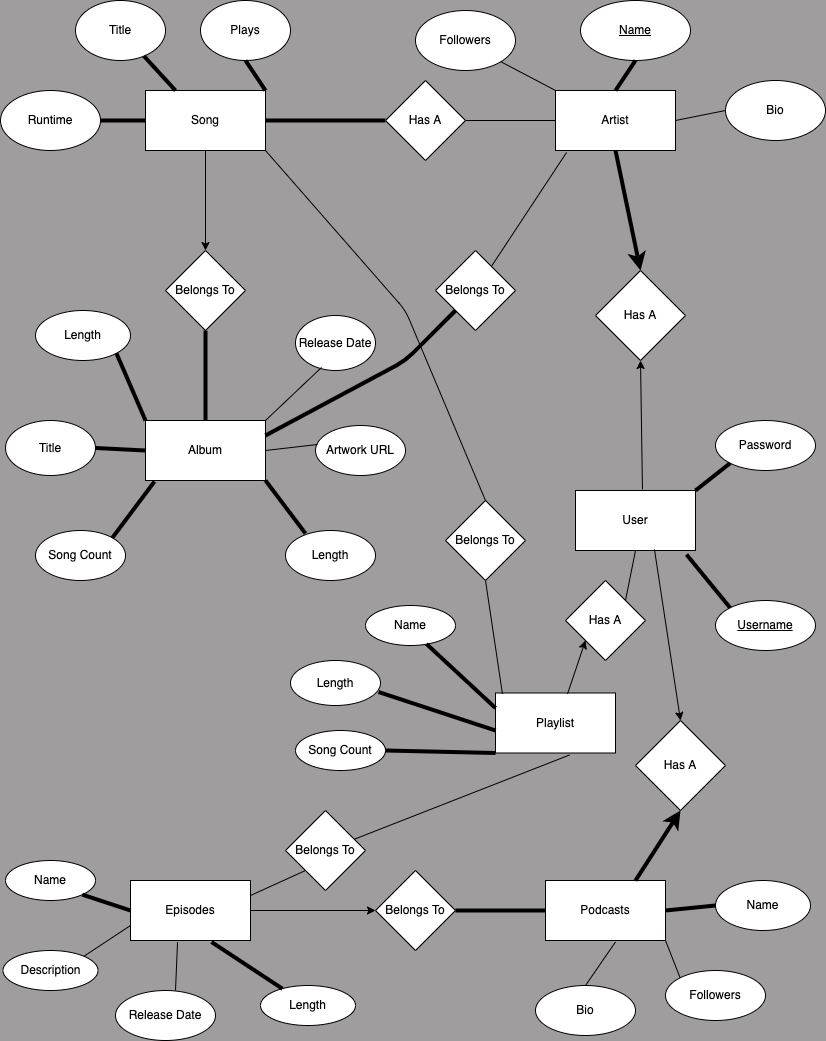

The diagram above was exported from draw.io. Its source (the exported page's mxGraphModel, read from the mxfile embedded in the PNG):
<mxGraphModel dx="714" dy="572" grid="1" gridSize="10" guides="1" tooltips="1" connect="1" arrows="1" fold="1" page="1" pageScale="1" pageWidth="850" pageHeight="1100" background="#9f9d9d" math="0" shadow="0">
  <root>
    <mxCell id="0" />
    <mxCell id="1" parent="0" />
    <mxCell id="4" value="Playlist" style="rounded=0;whiteSpace=wrap;html=1;" parent="1" vertex="1">
      <mxGeometry x="510" y="742.5" width="120" height="60" as="geometry" />
    </mxCell>
    <mxCell id="5" value="Episodes" style="rounded=0;whiteSpace=wrap;html=1;" parent="1" vertex="1">
      <mxGeometry x="145" y="930" width="120" height="60" as="geometry" />
    </mxCell>
    <mxCell id="6" value="Album" style="rounded=0;whiteSpace=wrap;html=1;" parent="1" vertex="1">
      <mxGeometry x="160" y="470" width="120" height="60" as="geometry" />
    </mxCell>
    <mxCell id="7" value="User" style="rounded=0;whiteSpace=wrap;html=1;" parent="1" vertex="1">
      <mxGeometry x="590" y="540" width="120" height="60" as="geometry" />
    </mxCell>
    <mxCell id="8" value="Artist" style="rounded=0;whiteSpace=wrap;html=1;" parent="1" vertex="1">
      <mxGeometry x="570" y="140" width="120" height="60" as="geometry" />
    </mxCell>
    <mxCell id="9" value="Podcasts" style="rounded=0;whiteSpace=wrap;html=1;" parent="1" vertex="1">
      <mxGeometry x="560" y="930" width="120" height="60" as="geometry" />
    </mxCell>
    <mxCell id="10" value="Title" style="ellipse;whiteSpace=wrap;html=1;rounded=0;" parent="1" vertex="1">
      <mxGeometry x="90" y="50" width="90" height="60" as="geometry" />
    </mxCell>
    <mxCell id="11" value="Runtime" style="ellipse;whiteSpace=wrap;html=1;rounded=0;" parent="1" vertex="1">
      <mxGeometry x="15" y="140" width="100" height="60" as="geometry" />
    </mxCell>
    <mxCell id="12" value="Release Date" style="ellipse;whiteSpace=wrap;html=1;rounded=0;" parent="1" vertex="1">
      <mxGeometry x="310" y="365" width="80" height="55" as="geometry" />
    </mxCell>
    <mxCell id="13" value="Title" style="ellipse;whiteSpace=wrap;html=1;rounded=0;" parent="1" vertex="1">
      <mxGeometry x="20" y="470" width="90" height="55" as="geometry" />
    </mxCell>
    <mxCell id="14" value="Bio" style="ellipse;whiteSpace=wrap;html=1;rounded=0;" parent="1" vertex="1">
      <mxGeometry x="740" y="130" width="100" height="60" as="geometry" />
    </mxCell>
    <mxCell id="15" value="&lt;u&gt;Name&lt;/u&gt;" style="ellipse;whiteSpace=wrap;html=1;rounded=0;" parent="1" vertex="1">
      <mxGeometry x="595" y="50" width="110" height="60" as="geometry" />
    </mxCell>
    <mxCell id="17" value="Length" style="ellipse;whiteSpace=wrap;html=1;rounded=0;" parent="1" vertex="1">
      <mxGeometry x="50" y="360" width="95" height="50" as="geometry" />
    </mxCell>
    <mxCell id="18" value="Song Count" style="ellipse;whiteSpace=wrap;html=1;rounded=0;" parent="1" vertex="1">
      <mxGeometry x="50" y="580" width="90" height="50" as="geometry" />
    </mxCell>
    <mxCell id="19" value="Artwork URL" style="ellipse;whiteSpace=wrap;html=1;rounded=0;" parent="1" vertex="1">
      <mxGeometry x="330" y="475" width="90" height="50" as="geometry" />
    </mxCell>
    <mxCell id="20" value="Length" style="ellipse;whiteSpace=wrap;html=1;rounded=0;" parent="1" vertex="1">
      <mxGeometry x="300" y="580" width="90" height="50" as="geometry" />
    </mxCell>
    <mxCell id="21" value="Name" style="ellipse;whiteSpace=wrap;html=1;rounded=0;" parent="1" vertex="1">
      <mxGeometry x="380" y="655" width="90" height="40" as="geometry" />
    </mxCell>
    <mxCell id="22" value="&lt;u&gt;Username&lt;span style=&quot;color: rgba(0, 0, 0, 0); font-family: monospace; font-size: 0px; text-align: start;&quot;&gt;%3CmxGraphModel%3E%3Croot%3E%3CmxCell%20id%3D%220%22%2F%3E%3CmxCell%20id%3D%221%22%20parent%3D%220%22%2F%3E%3CmxCell%20id%3D%222%22%20value%3D%22Length%22%20style%3D%22ellipse%3BwhiteSpace%3Dwrap%3Bhtml%3D1%3BfillColor%3D%23f5f5f5%3BfontColor%3D%23333333%3BstrokeColor%3D%23666666%3Brounded%3D0%3B%22%20vertex%3D%221%22%20parent%3D%221%22%3E%3CmxGeometry%20x%3D%22355%22%20y%3D%22480%22%20width%3D%22110%22%20height%3D%2260%22%20as%3D%22geometry%22%2F%3E%3C%2FmxCell%3E%3C%2Froot%3E%3C%2FmxGraphModel%3E&lt;/span&gt;&lt;span style=&quot;color: rgba(0, 0, 0, 0); font-family: monospace; font-size: 0px; text-align: start;&quot;&gt;%3CmxGraphModel%3E%3Croot%3E%3CmxCell%20id%3D%220%22%2F%3E%3CmxCell%20id%3D%221%22%20parent%3D%220%22%2F%3E%3CmxCell%20id%3D%222%22%20value%3D%22Length%22%20style%3D%22ellipse%3BwhiteSpace%3Dwrap%3Bhtml%3D1%3BfillColor%3D%23f5f5f5%3BfontColor%3D%23333333%3BstrokeColor%3D%23666666%3Brounded%3D0%3B%22%20vertex%3D%221%22%20parent%3D%221%22%3E%3CmxGeometry%20x%3D%22355%22%20y%3D%22480%22%20width%3D%22110%22%20height%3D%2260%22%20as%3D%22geometry%22%2F%3E%3C%2FmxCell%3E%3C%2Froot%3E%3C%2FmxGraphModel%3E&lt;/span&gt;&lt;/u&gt;" style="ellipse;whiteSpace=wrap;html=1;rounded=0;" parent="1" vertex="1">
      <mxGeometry x="730" y="650" width="100" height="50" as="geometry" />
    </mxCell>
    <mxCell id="23" value="Password" style="ellipse;whiteSpace=wrap;html=1;rounded=0;" parent="1" vertex="1">
      <mxGeometry x="730" y="470" width="100" height="50" as="geometry" />
    </mxCell>
    <mxCell id="24" value="Bio" style="ellipse;whiteSpace=wrap;html=1;rounded=0;" parent="1" vertex="1">
      <mxGeometry x="550" y="1035" width="100" height="50" as="geometry" />
    </mxCell>
    <mxCell id="25" value="Name" style="ellipse;whiteSpace=wrap;html=1;rounded=0;" parent="1" vertex="1">
      <mxGeometry x="730" y="930" width="95" height="50" as="geometry" />
    </mxCell>
    <mxCell id="26" value="Description" style="ellipse;whiteSpace=wrap;html=1;rounded=0;" parent="1" vertex="1">
      <mxGeometry x="17.5" y="1000" width="95" height="40" as="geometry" />
    </mxCell>
    <mxCell id="27" value="Release Date" style="ellipse;whiteSpace=wrap;html=1;rounded=0;" parent="1" vertex="1">
      <mxGeometry x="130" y="1040" width="100" height="50" as="geometry" />
    </mxCell>
    <mxCell id="28" value="Length" style="ellipse;whiteSpace=wrap;html=1;rounded=0;" parent="1" vertex="1">
      <mxGeometry x="275" y="1035" width="95" height="40" as="geometry" />
    </mxCell>
    <mxCell id="29" value="Name" style="ellipse;whiteSpace=wrap;html=1;rounded=0;" parent="1" vertex="1">
      <mxGeometry x="20" y="910" width="90" height="40" as="geometry" />
    </mxCell>
    <mxCell id="30" value="Plays" style="ellipse;whiteSpace=wrap;html=1;rounded=0;" parent="1" vertex="1">
      <mxGeometry x="215" y="50" width="90" height="60" as="geometry" />
    </mxCell>
    <mxCell id="35" value="Song" style="rounded=0;whiteSpace=wrap;html=1;" parent="1" vertex="1">
      <mxGeometry x="160" y="140" width="120" height="60" as="geometry" />
    </mxCell>
    <mxCell id="37" value="Length" style="ellipse;whiteSpace=wrap;html=1;rounded=0;" parent="1" vertex="1">
      <mxGeometry x="305" y="710" width="90" height="45" as="geometry" />
    </mxCell>
    <mxCell id="38" value="Song Count" style="ellipse;whiteSpace=wrap;html=1;rounded=0;" parent="1" vertex="1">
      <mxGeometry x="310" y="780" width="90" height="40" as="geometry" />
    </mxCell>
    <mxCell id="39" value="Has A" style="rhombus;whiteSpace=wrap;html=1;" parent="1" vertex="1">
      <mxGeometry x="610" y="320" width="90" height="90" as="geometry" />
    </mxCell>
    <mxCell id="40" value="Has A" style="rhombus;whiteSpace=wrap;html=1;strokeWidth=1;" parent="1" vertex="1">
      <mxGeometry x="400" y="130" width="80" height="80" as="geometry" />
    </mxCell>
    <mxCell id="42" value="" style="endArrow=classic;html=1;exitX=0.5;exitY=1;exitDx=0;exitDy=0;entryX=0.5;entryY=0;entryDx=0;entryDy=0;strokeWidth=4;" parent="1" source="8" target="39" edge="1">
      <mxGeometry width="50" height="50" relative="1" as="geometry">
        <mxPoint x="510" y="450" as="sourcePoint" />
        <mxPoint x="560" y="400" as="targetPoint" />
      </mxGeometry>
    </mxCell>
    <mxCell id="43" value="" style="endArrow=none;html=1;strokeWidth=4;entryX=0.5;entryY=1;entryDx=0;entryDy=0;exitX=0.5;exitY=0;exitDx=0;exitDy=0;" parent="1" source="8" target="15" edge="1">
      <mxGeometry width="50" height="50" relative="1" as="geometry">
        <mxPoint x="500" y="280" as="sourcePoint" />
        <mxPoint x="550" y="230" as="targetPoint" />
      </mxGeometry>
    </mxCell>
    <mxCell id="44" value="" style="endArrow=none;html=1;strokeWidth=1;exitX=1;exitY=0.5;exitDx=0;exitDy=0;entryX=0;entryY=0.5;entryDx=0;entryDy=0;" parent="1" source="8" target="14" edge="1">
      <mxGeometry width="50" height="50" relative="1" as="geometry">
        <mxPoint x="720" y="270" as="sourcePoint" />
        <mxPoint x="770" y="220" as="targetPoint" />
      </mxGeometry>
    </mxCell>
    <mxCell id="46" value="" style="endArrow=none;html=1;strokeWidth=4;entryX=0;entryY=1;entryDx=0;entryDy=0;exitX=1;exitY=0;exitDx=0;exitDy=0;" parent="1" source="7" target="23" edge="1">
      <mxGeometry width="50" height="50" relative="1" as="geometry">
        <mxPoint x="720" y="580" as="sourcePoint" />
        <mxPoint x="770" y="530" as="targetPoint" />
      </mxGeometry>
    </mxCell>
    <mxCell id="47" value="" style="endArrow=none;html=1;strokeWidth=4;entryX=0;entryY=0;entryDx=0;entryDy=0;exitX=0.925;exitY=1.067;exitDx=0;exitDy=0;exitPerimeter=0;" parent="1" source="7" target="22" edge="1">
      <mxGeometry width="50" height="50" relative="1" as="geometry">
        <mxPoint x="720" y="550" as="sourcePoint" />
        <mxPoint x="754.6446609406726" y="522.6776695296637" as="targetPoint" />
      </mxGeometry>
    </mxCell>
    <mxCell id="48" value="" style="endArrow=none;html=1;strokeWidth=4;entryX=0.5;entryY=1;entryDx=0;entryDy=0;exitX=1;exitY=0;exitDx=0;exitDy=0;" parent="1" source="35" target="30" edge="1">
      <mxGeometry width="50" height="50" relative="1" as="geometry">
        <mxPoint x="260" y="140" as="sourcePoint" />
        <mxPoint x="310" y="90" as="targetPoint" />
      </mxGeometry>
    </mxCell>
    <mxCell id="50" value="" style="endArrow=none;html=1;strokeWidth=4;entryX=0;entryY=0.5;entryDx=0;entryDy=0;exitX=1;exitY=0.5;exitDx=0;exitDy=0;" parent="1" source="11" target="35" edge="1">
      <mxGeometry width="50" height="50" relative="1" as="geometry">
        <mxPoint x="100" y="250" as="sourcePoint" />
        <mxPoint x="145" y="190" as="targetPoint" />
      </mxGeometry>
    </mxCell>
    <mxCell id="51" value="" style="endArrow=none;html=1;strokeWidth=4;exitX=0.25;exitY=0;exitDx=0;exitDy=0;" parent="1" source="35" target="10" edge="1">
      <mxGeometry width="50" height="50" relative="1" as="geometry">
        <mxPoint x="170" y="130" as="sourcePoint" />
        <mxPoint x="215" y="70" as="targetPoint" />
      </mxGeometry>
    </mxCell>
    <mxCell id="52" value="Belongs To" style="rhombus;whiteSpace=wrap;html=1;strokeWidth=1;" parent="1" vertex="1">
      <mxGeometry x="180" y="300" width="80" height="80" as="geometry" />
    </mxCell>
    <mxCell id="56" value="" style="endArrow=classic;html=1;strokeWidth=1;entryX=0.5;entryY=1;entryDx=0;entryDy=0;exitX=0.558;exitY=-0.017;exitDx=0;exitDy=0;exitPerimeter=0;" parent="1" source="7" target="39" edge="1">
      <mxGeometry width="50" height="50" relative="1" as="geometry">
        <mxPoint x="640" y="510" as="sourcePoint" />
        <mxPoint x="690" y="460" as="targetPoint" />
      </mxGeometry>
    </mxCell>
    <mxCell id="57" value="" style="endArrow=none;html=1;strokeWidth=1;entryX=0;entryY=0.5;entryDx=0;entryDy=0;exitX=1;exitY=0.5;exitDx=0;exitDy=0;" parent="1" source="40" target="8" edge="1">
      <mxGeometry width="50" height="50" relative="1" as="geometry">
        <mxPoint x="490" y="210" as="sourcePoint" />
        <mxPoint x="540" y="160" as="targetPoint" />
      </mxGeometry>
    </mxCell>
    <mxCell id="58" value="" style="endArrow=none;html=1;strokeWidth=4;entryX=0;entryY=0.5;entryDx=0;entryDy=0;exitX=1;exitY=0.5;exitDx=0;exitDy=0;" parent="1" source="35" target="40" edge="1">
      <mxGeometry width="50" height="50" relative="1" as="geometry">
        <mxPoint x="320" y="200" as="sourcePoint" />
        <mxPoint x="370" y="150" as="targetPoint" />
      </mxGeometry>
    </mxCell>
    <mxCell id="59" value="" style="endArrow=classic;html=1;strokeWidth=1;entryX=0.5;entryY=0;entryDx=0;entryDy=0;exitX=0.5;exitY=1;exitDx=0;exitDy=0;" parent="1" source="35" target="52" edge="1">
      <mxGeometry width="50" height="50" relative="1" as="geometry">
        <mxPoint x="190" y="280" as="sourcePoint" />
        <mxPoint x="240" y="230" as="targetPoint" />
      </mxGeometry>
    </mxCell>
    <mxCell id="60" value="" style="endArrow=none;html=1;strokeWidth=4;entryX=0.5;entryY=1;entryDx=0;entryDy=0;exitX=0.5;exitY=0;exitDx=0;exitDy=0;" parent="1" source="6" target="52" edge="1">
      <mxGeometry width="50" height="50" relative="1" as="geometry">
        <mxPoint x="190" y="450" as="sourcePoint" />
        <mxPoint x="240" y="400" as="targetPoint" />
      </mxGeometry>
    </mxCell>
    <mxCell id="61" value="" style="endArrow=none;html=1;strokeWidth=4;entryX=1;entryY=1;entryDx=0;entryDy=0;exitX=0;exitY=0;exitDx=0;exitDy=0;" parent="1" source="6" target="17" edge="1">
      <mxGeometry width="50" height="50" relative="1" as="geometry">
        <mxPoint x="140" y="450" as="sourcePoint" />
        <mxPoint x="190" y="400" as="targetPoint" />
      </mxGeometry>
    </mxCell>
    <mxCell id="62" value="" style="endArrow=none;html=1;strokeWidth=4;entryX=1;entryY=0.5;entryDx=0;entryDy=0;exitX=0;exitY=0.5;exitDx=0;exitDy=0;" parent="1" source="6" target="13" edge="1">
      <mxGeometry width="50" height="50" relative="1" as="geometry">
        <mxPoint x="170" y="480" as="sourcePoint" />
        <mxPoint x="140.90939244433116" y="412.7709534278357" as="targetPoint" />
      </mxGeometry>
    </mxCell>
    <mxCell id="63" value="" style="endArrow=none;html=1;strokeWidth=4;entryX=1;entryY=0;entryDx=0;entryDy=0;exitX=0.075;exitY=1.017;exitDx=0;exitDy=0;exitPerimeter=0;" parent="1" source="6" target="18" edge="1">
      <mxGeometry width="50" height="50" relative="1" as="geometry">
        <mxPoint x="180" y="490" as="sourcePoint" />
        <mxPoint x="150.90939244433116" y="422.7709534278357" as="targetPoint" />
      </mxGeometry>
    </mxCell>
    <mxCell id="64" value="" style="endArrow=none;html=1;strokeWidth=1;entryX=0.325;entryY=0.945;entryDx=0;entryDy=0;entryPerimeter=0;exitX=1;exitY=0;exitDx=0;exitDy=0;" parent="1" source="6" target="12" edge="1">
      <mxGeometry width="50" height="50" relative="1" as="geometry">
        <mxPoint x="270" y="470" as="sourcePoint" />
        <mxPoint x="320" y="420" as="targetPoint" />
      </mxGeometry>
    </mxCell>
    <mxCell id="65" value="" style="endArrow=none;html=1;strokeWidth=1;entryX=0.022;entryY=0.38;entryDx=0;entryDy=0;entryPerimeter=0;exitX=1;exitY=0.5;exitDx=0;exitDy=0;" parent="1" source="6" target="19" edge="1">
      <mxGeometry width="50" height="50" relative="1" as="geometry">
        <mxPoint x="210" y="640" as="sourcePoint" />
        <mxPoint x="260" y="590" as="targetPoint" />
      </mxGeometry>
    </mxCell>
    <mxCell id="66" value="" style="endArrow=none;html=1;strokeWidth=4;entryX=1;entryY=1;entryDx=0;entryDy=0;exitX=0.222;exitY=0.06;exitDx=0;exitDy=0;exitPerimeter=0;" parent="1" source="20" target="6" edge="1">
      <mxGeometry width="50" height="50" relative="1" as="geometry">
        <mxPoint x="260" y="600" as="sourcePoint" />
        <mxPoint x="310" y="550" as="targetPoint" />
      </mxGeometry>
    </mxCell>
    <mxCell id="68" value="Belongs To" style="rhombus;whiteSpace=wrap;html=1;strokeColor=default;strokeWidth=1;" parent="1" vertex="1">
      <mxGeometry x="450" y="300" width="80" height="80" as="geometry" />
    </mxCell>
    <mxCell id="69" value="" style="endArrow=none;html=1;strokeWidth=4;exitX=1;exitY=0.25;exitDx=0;exitDy=0;" parent="1" source="6" target="68" edge="1">
      <mxGeometry width="50" height="50" relative="1" as="geometry">
        <mxPoint x="390" y="460" as="sourcePoint" />
        <mxPoint x="440" y="410" as="targetPoint" />
        <Array as="points">
          <mxPoint x="420" y="410" />
        </Array>
      </mxGeometry>
    </mxCell>
    <mxCell id="70" value="" style="endArrow=none;html=1;strokeWidth=1;entryX=0.092;entryY=1.033;entryDx=0;entryDy=0;entryPerimeter=0;" parent="1" source="68" target="8" edge="1">
      <mxGeometry width="50" height="50" relative="1" as="geometry">
        <mxPoint x="530" y="300" as="sourcePoint" />
        <mxPoint x="580" y="250" as="targetPoint" />
      </mxGeometry>
    </mxCell>
    <mxCell id="75" value="Has A" style="rhombus;whiteSpace=wrap;html=1;strokeColor=default;strokeWidth=1;" parent="1" vertex="1">
      <mxGeometry x="580" y="630" width="80" height="80" as="geometry" />
    </mxCell>
    <mxCell id="76" value="" style="endArrow=classic;html=1;strokeWidth=1;entryX=0;entryY=1;entryDx=0;entryDy=0;exitX=0.6;exitY=0.017;exitDx=0;exitDy=0;exitPerimeter=0;" parent="1" source="4" target="75" edge="1">
      <mxGeometry width="50" height="50" relative="1" as="geometry">
        <mxPoint x="520" y="740" as="sourcePoint" />
        <mxPoint x="490" y="700" as="targetPoint" />
      </mxGeometry>
    </mxCell>
    <mxCell id="78" value="Belongs To" style="rhombus;whiteSpace=wrap;html=1;strokeColor=default;strokeWidth=1;" parent="1" vertex="1">
      <mxGeometry x="300" y="860" width="80" height="80" as="geometry" />
    </mxCell>
    <mxCell id="80" value="" style="endArrow=none;html=1;strokeWidth=1;exitX=1;exitY=0.25;exitDx=0;exitDy=0;entryX=0;entryY=1;entryDx=0;entryDy=0;" parent="1" source="5" target="78" edge="1">
      <mxGeometry width="50" height="50" relative="1" as="geometry">
        <mxPoint x="280" y="990" as="sourcePoint" />
        <mxPoint x="330" y="940" as="targetPoint" />
      </mxGeometry>
    </mxCell>
    <mxCell id="81" value="" style="endArrow=none;html=1;strokeWidth=1;entryX=0.617;entryY=1.033;entryDx=0;entryDy=0;entryPerimeter=0;" parent="1" source="78" target="4" edge="1">
      <mxGeometry width="50" height="50" relative="1" as="geometry">
        <mxPoint x="400" y="910" as="sourcePoint" />
        <mxPoint x="450" y="860" as="targetPoint" />
      </mxGeometry>
    </mxCell>
    <mxCell id="83" value="" style="endArrow=none;html=1;strokeWidth=4;entryX=0;entryY=0.5;entryDx=0;entryDy=0;exitX=1;exitY=1;exitDx=0;exitDy=0;" parent="1" source="29" target="5" edge="1">
      <mxGeometry width="50" height="50" relative="1" as="geometry">
        <mxPoint x="110" y="930" as="sourcePoint" />
        <mxPoint x="160" y="880" as="targetPoint" />
      </mxGeometry>
    </mxCell>
    <mxCell id="85" value="" style="endArrow=none;html=1;strokeWidth=1;entryX=0;entryY=0.75;entryDx=0;entryDy=0;exitX=1;exitY=0;exitDx=0;exitDy=0;" parent="1" source="26" target="5" edge="1">
      <mxGeometry width="50" height="50" relative="1" as="geometry">
        <mxPoint x="91.81980515339467" y="970.0021356237311" as="sourcePoint" />
        <mxPoint x="140" y="985.86" as="targetPoint" />
      </mxGeometry>
    </mxCell>
    <mxCell id="86" value="" style="endArrow=none;html=1;strokeWidth=4;exitX=0.675;exitY=1.025;exitDx=0;exitDy=0;exitPerimeter=0;" parent="1" source="5" target="28" edge="1">
      <mxGeometry width="50" height="50" relative="1" as="geometry">
        <mxPoint x="116.81980515339467" y="964.1421356237311" as="sourcePoint" />
        <mxPoint x="165" y="980" as="targetPoint" />
      </mxGeometry>
    </mxCell>
    <mxCell id="87" value="" style="endArrow=none;html=1;strokeWidth=1;exitX=0.6;exitY=0;exitDx=0;exitDy=0;exitPerimeter=0;entryX=0.392;entryY=1.025;entryDx=0;entryDy=0;entryPerimeter=0;" parent="1" source="27" target="5" edge="1">
      <mxGeometry width="50" height="50" relative="1" as="geometry">
        <mxPoint x="160" y="1040" as="sourcePoint" />
        <mxPoint x="210" y="990" as="targetPoint" />
      </mxGeometry>
    </mxCell>
    <mxCell id="88" value="Belongs To" style="rhombus;whiteSpace=wrap;html=1;strokeColor=default;strokeWidth=1;" parent="1" vertex="1">
      <mxGeometry x="390" y="920" width="80" height="80" as="geometry" />
    </mxCell>
    <mxCell id="91" value="" style="endArrow=none;html=1;strokeWidth=4;entryX=0;entryY=0.5;entryDx=0;entryDy=0;exitX=1;exitY=0.5;exitDx=0;exitDy=0;" parent="1" source="88" target="9" edge="1">
      <mxGeometry width="50" height="50" relative="1" as="geometry">
        <mxPoint x="490" y="970" as="sourcePoint" />
        <mxPoint x="540" y="920" as="targetPoint" />
      </mxGeometry>
    </mxCell>
    <mxCell id="92" value="" style="endArrow=none;html=1;strokeWidth=4;entryX=0;entryY=0.5;entryDx=0;entryDy=0;exitX=1;exitY=0.5;exitDx=0;exitDy=0;" parent="1" source="9" target="25" edge="1">
      <mxGeometry width="50" height="50" relative="1" as="geometry">
        <mxPoint x="470" y="840" as="sourcePoint" />
        <mxPoint x="520" y="790" as="targetPoint" />
      </mxGeometry>
    </mxCell>
    <mxCell id="93" value="" style="endArrow=none;html=1;strokeWidth=1;entryX=0.583;entryY=1.025;entryDx=0;entryDy=0;entryPerimeter=0;exitX=0.5;exitY=0;exitDx=0;exitDy=0;" parent="1" source="24" target="9" edge="1">
      <mxGeometry width="50" height="50" relative="1" as="geometry">
        <mxPoint x="620" y="1040" as="sourcePoint" />
        <mxPoint x="670" y="990" as="targetPoint" />
      </mxGeometry>
    </mxCell>
    <mxCell id="94" value="" style="endArrow=none;html=1;strokeWidth=1;entryX=0.5;entryY=1;entryDx=0;entryDy=0;exitX=1;exitY=0;exitDx=0;exitDy=0;" parent="1" source="75" target="7" edge="1">
      <mxGeometry width="50" height="50" relative="1" as="geometry">
        <mxPoint x="520" y="540" as="sourcePoint" />
        <mxPoint x="570" y="490" as="targetPoint" />
      </mxGeometry>
    </mxCell>
    <mxCell id="95" value="Belongs To" style="rhombus;whiteSpace=wrap;html=1;strokeColor=default;strokeWidth=1;" parent="1" vertex="1">
      <mxGeometry x="460" y="550" width="80" height="80" as="geometry" />
    </mxCell>
    <mxCell id="96" value="" style="endArrow=none;html=1;strokeWidth=1;exitX=0.058;exitY=0.017;exitDx=0;exitDy=0;exitPerimeter=0;entryX=0.5;entryY=1;entryDx=0;entryDy=0;" parent="1" source="4" target="95" edge="1">
      <mxGeometry width="50" height="50" relative="1" as="geometry">
        <mxPoint x="450" y="690" as="sourcePoint" />
        <mxPoint x="500" y="640" as="targetPoint" />
      </mxGeometry>
    </mxCell>
    <mxCell id="97" value="" style="endArrow=none;html=1;strokeWidth=1;exitX=0.5;exitY=0;exitDx=0;exitDy=0;entryX=1;entryY=1;entryDx=0;entryDy=0;" parent="1" source="95" target="35" edge="1">
      <mxGeometry width="50" height="50" relative="1" as="geometry">
        <mxPoint x="470" y="500" as="sourcePoint" />
        <mxPoint x="520" y="450" as="targetPoint" />
        <Array as="points">
          <mxPoint x="420" y="360" />
        </Array>
      </mxGeometry>
    </mxCell>
    <mxCell id="98" value="" style="endArrow=none;html=1;strokeWidth=4;entryX=0;entryY=1;entryDx=0;entryDy=0;exitX=1;exitY=0.5;exitDx=0;exitDy=0;" parent="1" source="38" target="4" edge="1">
      <mxGeometry width="50" height="50" relative="1" as="geometry">
        <mxPoint x="450" y="760" as="sourcePoint" />
        <mxPoint x="500" y="710" as="targetPoint" />
      </mxGeometry>
    </mxCell>
    <mxCell id="99" value="" style="endArrow=none;html=1;strokeWidth=4;entryX=0;entryY=0.625;entryDx=0;entryDy=0;exitX=0.978;exitY=0.7;exitDx=0;exitDy=0;exitPerimeter=0;entryPerimeter=0;" parent="1" source="37" target="4" edge="1">
      <mxGeometry width="50" height="50" relative="1" as="geometry">
        <mxPoint x="420" y="790" as="sourcePoint" />
        <mxPoint x="470" y="740" as="targetPoint" />
      </mxGeometry>
    </mxCell>
    <mxCell id="100" value="" style="endArrow=none;html=1;strokeWidth=4;exitX=0.678;exitY=0.963;exitDx=0;exitDy=0;exitPerimeter=0;entryX=0;entryY=0.25;entryDx=0;entryDy=0;" parent="1" source="21" target="4" edge="1">
      <mxGeometry width="50" height="50" relative="1" as="geometry">
        <mxPoint x="450" y="760" as="sourcePoint" />
        <mxPoint x="500" y="710" as="targetPoint" />
      </mxGeometry>
    </mxCell>
    <mxCell id="101" value="Followers" style="ellipse;whiteSpace=wrap;html=1;rounded=0;" parent="1" vertex="1">
      <mxGeometry x="430" y="60" width="100" height="60" as="geometry" />
    </mxCell>
    <mxCell id="102" value="" style="endArrow=none;html=1;strokeWidth=1;entryX=0;entryY=0;entryDx=0;entryDy=0;exitX=1;exitY=1;exitDx=0;exitDy=0;" parent="1" source="101" target="8" edge="1">
      <mxGeometry width="50" height="50" relative="1" as="geometry">
        <mxPoint x="490" y="180" as="sourcePoint" />
        <mxPoint x="580" y="180" as="targetPoint" />
      </mxGeometry>
    </mxCell>
    <mxCell id="104" value="Has A" style="rhombus;whiteSpace=wrap;html=1;" parent="1" vertex="1">
      <mxGeometry x="650" y="770" width="90" height="90" as="geometry" />
    </mxCell>
    <mxCell id="107" value="" style="endArrow=classic;html=1;entryX=0.5;entryY=0;entryDx=0;entryDy=0;exitX=0.658;exitY=0.983;exitDx=0;exitDy=0;exitPerimeter=0;" parent="1" source="7" target="104" edge="1">
      <mxGeometry width="50" height="50" relative="1" as="geometry">
        <mxPoint x="710" y="670" as="sourcePoint" />
        <mxPoint x="670" y="670" as="targetPoint" />
      </mxGeometry>
    </mxCell>
    <mxCell id="108" value="" style="endArrow=classic;html=1;exitX=0.75;exitY=0;exitDx=0;exitDy=0;entryX=0.5;entryY=1;entryDx=0;entryDy=0;strokeWidth=4;" parent="1" source="9" target="104" edge="1">
      <mxGeometry width="50" height="50" relative="1" as="geometry">
        <mxPoint x="640" y="920" as="sourcePoint" />
        <mxPoint x="690" y="870" as="targetPoint" />
      </mxGeometry>
    </mxCell>
    <mxCell id="110" value="Followers" style="ellipse;whiteSpace=wrap;html=1;rounded=0;" parent="1" vertex="1">
      <mxGeometry x="680" y="1020" width="100" height="50" as="geometry" />
    </mxCell>
    <mxCell id="111" value="" style="endArrow=none;html=1;entryX=0;entryY=0;entryDx=0;entryDy=0;exitX=1;exitY=1;exitDx=0;exitDy=0;" parent="1" source="9" target="110" edge="1">
      <mxGeometry width="50" height="50" relative="1" as="geometry">
        <mxPoint x="590" y="950" as="sourcePoint" />
        <mxPoint x="640" y="900" as="targetPoint" />
      </mxGeometry>
    </mxCell>
    <mxCell id="112" value="" style="endArrow=classic;html=1;exitX=1;exitY=0.5;exitDx=0;exitDy=0;entryX=0;entryY=0.5;entryDx=0;entryDy=0;strokeWidth=1;" parent="1" source="5" target="88" edge="1">
      <mxGeometry width="50" height="50" relative="1" as="geometry">
        <mxPoint x="300" y="1000" as="sourcePoint" />
        <mxPoint x="350" y="950" as="targetPoint" />
      </mxGeometry>
    </mxCell>
  </root>
</mxGraphModel>